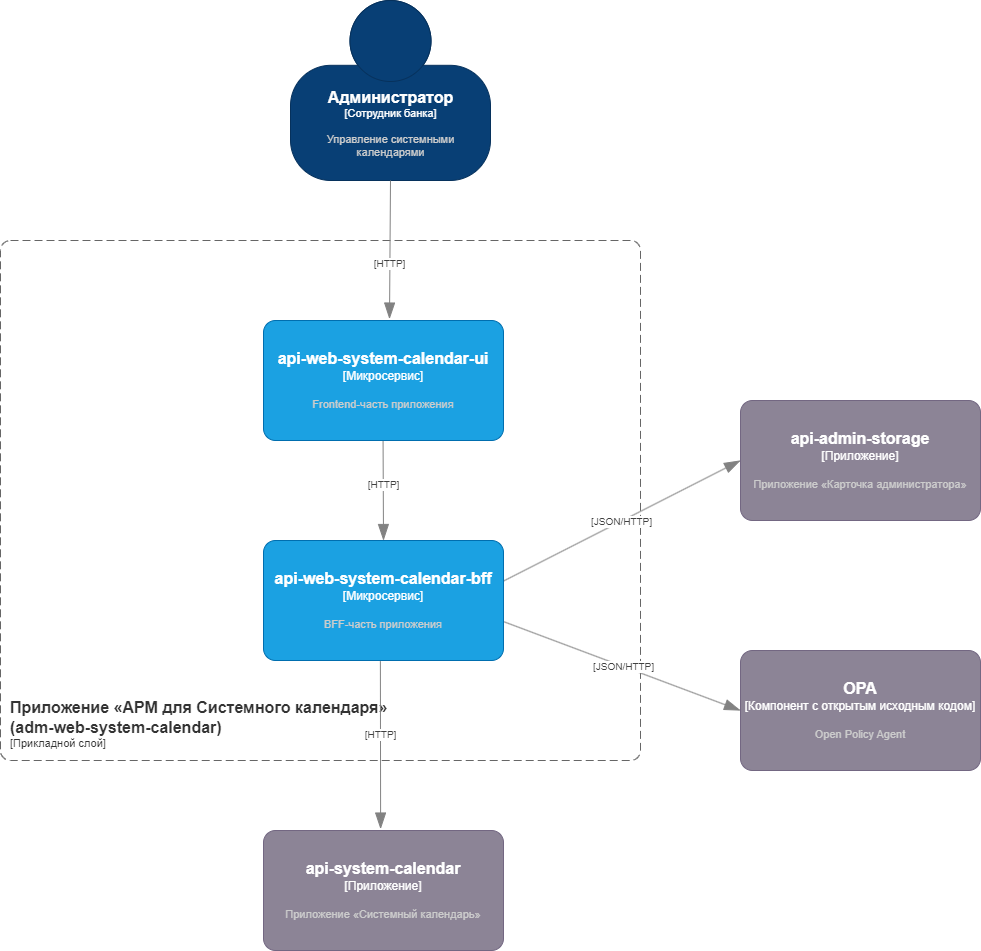

The diagram above was exported from draw.io. Its source (the exported page's mxGraphModel, read from the mxfile embedded in the PNG):
<mxGraphModel dx="2245" dy="828" grid="1" gridSize="10" guides="1" tooltips="1" connect="1" arrows="1" fold="1" page="1" pageScale="1" pageWidth="827" pageHeight="1169" background="#ffffff" math="0" shadow="0">
  <root>
    <mxCell id="0" />
    <mxCell id="1" parent="0" />
    <object placeholders="1" c4Name="Приложение «АРМ для Системного календаря» &#10;(adm-web-system-calendar)" c4Application="Прикладной слой" label="&lt;font style=&quot;font-size: 16px&quot;&gt;&lt;b&gt;&lt;div style=&quot;text-align: left&quot;&gt;%c4Name%&lt;/div&gt;&lt;/b&gt;&lt;/font&gt;&lt;div style=&quot;text-align: left&quot;&gt;[%c4Application%]&lt;/div&gt;" id="6mfvGjOjFkOwHSC9k5OX-1">
      <mxCell style="rounded=1;fontSize=11;whiteSpace=wrap;html=1;dashed=1;arcSize=20;fillColor=none;strokeColor=#666666;fontColor=#333333;labelBackgroundColor=none;align=left;verticalAlign=bottom;labelBorderColor=none;spacingTop=0;spacing=10;dashPattern=8 4;metaEdit=1;rotatable=0;perimeter=rectanglePerimeter;noLabel=0;labelPadding=0;allowArrows=0;connectable=0;expand=0;recursiveResize=0;editable=1;pointerEvents=0;absoluteArcSize=1;points=[[0.25,0,0],[0.5,0,0],[0.75,0,0],[1,0.25,0],[1,0.5,0],[1,0.75,0],[0.75,1,0],[0.5,1,0],[0.25,1,0],[0,0.75,0],[0,0.5,0],[0,0.25,0]];" parent="1" vertex="1">
        <mxGeometry x="-220" y="240" width="640" height="520" as="geometry" />
      </mxCell>
    </object>
    <object placeholders="1" c4Name="api-system-calendar" c4Type="Приложение" c4Description="Приложение «Системный календарь»" label="&lt;font style=&quot;font-size: 16px&quot;&gt;&lt;b&gt;%c4Name%&lt;/b&gt;&lt;/font&gt;&lt;div&gt;[%c4Type%]&lt;/div&gt;&lt;br&gt;&lt;div&gt;&lt;font style=&quot;font-size: 11px&quot;&gt;&lt;font color=&quot;#cccccc&quot;&gt;%c4Description%&lt;/font&gt;&lt;/div&gt;" id="6mfvGjOjFkOwHSC9k5OX-4">
      <mxCell style="rounded=1;whiteSpace=wrap;html=1;labelBackgroundColor=none;fillColor=#8C8496;fontColor=#ffffff;align=center;arcSize=10;strokeColor=#736782;metaEdit=1;resizable=0;points=[[0.25,0,0],[0.5,0,0],[0.75,0,0],[1,0.25,0],[1,0.5,0],[1,0.75,0],[0.75,1,0],[0.5,1,0],[0.25,1,0],[0,0.75,0],[0,0.5,0],[0,0.25,0]];" parent="1" vertex="1">
        <mxGeometry x="43" y="830" width="240" height="120" as="geometry" />
      </mxCell>
    </object>
    <object placeholders="1" c4Name="OPA" c4Type="Компонент с открытым исходным кодом" c4Description="Open Policy Agent" label="&lt;font style=&quot;font-size: 16px&quot;&gt;&lt;b&gt;%c4Name%&lt;/b&gt;&lt;/font&gt;&lt;div&gt;[%c4Type%]&lt;/div&gt;&lt;br&gt;&lt;div&gt;&lt;font style=&quot;font-size: 11px&quot;&gt;&lt;font color=&quot;#cccccc&quot;&gt;%c4Description%&lt;/font&gt;&lt;/div&gt;" id="6mfvGjOjFkOwHSC9k5OX-5">
      <mxCell style="rounded=1;whiteSpace=wrap;html=1;labelBackgroundColor=none;fillColor=#8C8496;fontColor=#ffffff;align=center;arcSize=10;strokeColor=#736782;metaEdit=1;resizable=0;points=[[0.25,0,0],[0.5,0,0],[0.75,0,0],[1,0.25,0],[1,0.5,0],[1,0.75,0],[0.75,1,0],[0.5,1,0],[0.25,1,0],[0,0.75,0],[0,0.5,0],[0,0.25,0]];" parent="1" vertex="1">
        <mxGeometry x="520" y="650" width="240" height="120" as="geometry" />
      </mxCell>
    </object>
    <object placeholders="1" c4Name="api-admin-storage" c4Type="Приложение" c4Description="Приложение «Карточка администратора»" label="&lt;font style=&quot;font-size: 16px&quot;&gt;&lt;b&gt;%c4Name%&lt;/b&gt;&lt;/font&gt;&lt;div&gt;[%c4Type%]&lt;/div&gt;&lt;br&gt;&lt;div&gt;&lt;font style=&quot;font-size: 11px&quot;&gt;&lt;font color=&quot;#cccccc&quot;&gt;%c4Description%&lt;/font&gt;&lt;/div&gt;" id="6mfvGjOjFkOwHSC9k5OX-6">
      <mxCell style="rounded=1;whiteSpace=wrap;html=1;labelBackgroundColor=none;fillColor=#8C8496;fontColor=#ffffff;align=center;arcSize=10;strokeColor=#736782;metaEdit=1;resizable=0;points=[[0.25,0,0],[0.5,0,0],[0.75,0,0],[1,0.25,0],[1,0.5,0],[1,0.75,0],[0.75,1,0],[0.5,1,0],[0.25,1,0],[0,0.75,0],[0,0.5,0],[0,0.25,0]];" parent="1" vertex="1">
        <mxGeometry x="520" y="400" width="240" height="120" as="geometry" />
      </mxCell>
    </object>
    <object placeholders="1" c4Type="Relationship" c4Technology="JSON/HTTP" c4Description="" label="&lt;div style=&quot;text-align: left&quot;&gt;&lt;div style=&quot;text-align: center&quot;&gt;&lt;b&gt;%c4Description%&lt;/b&gt;&lt;/div&gt;&lt;div style=&quot;text-align: center&quot;&gt;[%c4Technology%]&lt;/div&gt;&lt;/div&gt;" id="6mfvGjOjFkOwHSC9k5OX-7">
      <mxCell style="endArrow=blockThin;html=1;fontSize=10;fontColor=#404040;strokeWidth=1;endFill=1;strokeColor=#828282;elbow=vertical;metaEdit=1;endSize=14;startSize=14;jumpStyle=arc;jumpSize=16;rounded=0;exitX=0.996;exitY=0.342;exitDx=0;exitDy=0;exitPerimeter=0;entryX=0;entryY=0.5;entryDx=0;entryDy=0;entryPerimeter=0;" parent="1" source="6mfvGjOjFkOwHSC9k5OX-31" target="6mfvGjOjFkOwHSC9k5OX-6" edge="1">
        <mxGeometry width="240" relative="1" as="geometry">
          <mxPoint x="283" y="570" as="sourcePoint" />
          <mxPoint x="495" y="-230" as="targetPoint" />
        </mxGeometry>
      </mxCell>
    </object>
    <object placeholders="1" c4Name="Администратор" c4Type="Сотрудник банка" c4Description="Управление системными &#10;календарями" label="&lt;font style=&quot;font-size: 16px&quot;&gt;&lt;b&gt;%c4Name%&lt;/b&gt;&lt;/font&gt;&lt;div&gt;[%c4Type%]&lt;/div&gt;&lt;br&gt;&lt;div&gt;&lt;font style=&quot;font-size: 11px&quot;&gt;&lt;font color=&quot;#cccccc&quot;&gt;%c4Description%&lt;/font&gt;&lt;/div&gt;" id="6mfvGjOjFkOwHSC9k5OX-8">
      <mxCell style="html=1;fontSize=11;dashed=0;whitespace=wrap;fillColor=#083F75;strokeColor=#06315C;fontColor=#ffffff;shape=mxgraph.c4.person2;align=center;metaEdit=1;points=[[0.5,0,0],[1,0.5,0],[1,0.75,0],[0.75,1,0],[0.5,1,0],[0.25,1,0],[0,0.75,0],[0,0.5,0]];resizable=0;" parent="1" vertex="1">
        <mxGeometry x="70" width="200" height="180" as="geometry" />
      </mxCell>
    </object>
    <object placeholders="1" c4Type="Relationship" c4Technology="JSON/HTTP" c4Description="" label="&lt;div style=&quot;text-align: left&quot;&gt;&lt;div style=&quot;text-align: center&quot;&gt;&lt;b&gt;%c4Description%&lt;/b&gt;&lt;/div&gt;&lt;div style=&quot;text-align: center&quot;&gt;[%c4Technology%]&lt;/div&gt;&lt;/div&gt;" id="6mfvGjOjFkOwHSC9k5OX-10">
      <mxCell style="endArrow=blockThin;html=1;fontSize=10;fontColor=#404040;strokeWidth=1;endFill=1;strokeColor=#828282;elbow=vertical;metaEdit=1;endSize=14;startSize=14;jumpStyle=arc;jumpSize=16;rounded=0;exitX=1.003;exitY=0.678;exitDx=0;exitDy=0;exitPerimeter=0;entryX=0;entryY=0.5;entryDx=0;entryDy=0;entryPerimeter=0;" parent="1" source="6mfvGjOjFkOwHSC9k5OX-31" target="6mfvGjOjFkOwHSC9k5OX-5" edge="1">
        <mxGeometry x="0.0099" width="240" relative="1" as="geometry">
          <mxPoint x="283" y="630" as="sourcePoint" />
          <mxPoint x="625" y="550" as="targetPoint" />
          <mxPoint as="offset" />
        </mxGeometry>
      </mxCell>
    </object>
    <object placeholders="1" c4Type="" c4Technology="HTTP" c4Description="" label="&lt;div style=&quot;text-align: left&quot;&gt;&lt;div style=&quot;text-align: center&quot;&gt;&lt;b&gt;%c4Description%&lt;/b&gt;&lt;/div&gt;&lt;div style=&quot;text-align: center&quot;&gt;[%c4Technology%]&lt;/div&gt;&lt;/div&gt;" id="6mfvGjOjFkOwHSC9k5OX-15">
      <mxCell style="endArrow=blockThin;html=1;fontSize=10;fontColor=#404040;strokeWidth=1;endFill=1;strokeColor=#828282;elbow=vertical;metaEdit=1;endSize=14;startSize=14;jumpStyle=arc;jumpSize=16;rounded=0;exitX=0.5;exitY=1;exitDx=0;exitDy=0;exitPerimeter=0;entryX=0.525;entryY=-0.012;entryDx=0;entryDy=0;entryPerimeter=0;" parent="1" source="6mfvGjOjFkOwHSC9k5OX-8" target="6mfvGjOjFkOwHSC9k5OX-30" edge="1">
        <mxGeometry x="0.2" width="240" relative="1" as="geometry">
          <mxPoint x="530" y="10" as="sourcePoint" />
          <mxPoint x="163" y="320" as="targetPoint" />
          <mxPoint as="offset" />
          <Array as="points" />
        </mxGeometry>
      </mxCell>
    </object>
    <object placeholders="1" c4Type="" c4Technology="HTTP" c4Description="" label="&lt;div style=&quot;text-align: left&quot;&gt;&lt;div style=&quot;text-align: center&quot;&gt;&lt;b&gt;%c4Description%&lt;/b&gt;&lt;/div&gt;&lt;div style=&quot;text-align: center&quot;&gt;[%c4Technology%]&lt;/div&gt;&lt;/div&gt;" id="6mfvGjOjFkOwHSC9k5OX-24">
      <mxCell style="endArrow=blockThin;html=1;fontSize=10;fontColor=#404040;strokeWidth=1;endFill=1;strokeColor=#828282;elbow=vertical;metaEdit=1;endSize=14;startSize=14;jumpStyle=arc;jumpSize=16;rounded=0;entryX=0.488;entryY=-0.012;entryDx=0;entryDy=0;entryPerimeter=0;exitX=0.487;exitY=1.006;exitDx=0;exitDy=0;exitPerimeter=0;" parent="1" source="6mfvGjOjFkOwHSC9k5OX-31" target="6mfvGjOjFkOwHSC9k5OX-4" edge="1">
        <mxGeometry x="-0.125" width="240" relative="1" as="geometry">
          <mxPoint x="162" y="660" as="sourcePoint" />
          <mxPoint x="162.47" y="820" as="targetPoint" />
          <mxPoint as="offset" />
        </mxGeometry>
      </mxCell>
    </object>
    <object placeholders="1" c4Type="" c4Technology="HTTP" c4Description="" label="&lt;div style=&quot;text-align: left&quot;&gt;&lt;div style=&quot;text-align: center&quot;&gt;&lt;b&gt;%c4Description%&lt;/b&gt;&lt;/div&gt;&lt;div style=&quot;text-align: center&quot;&gt;[%c4Technology%]&lt;/div&gt;&lt;/div&gt;" id="6mfvGjOjFkOwHSC9k5OX-25">
      <mxCell style="endArrow=blockThin;html=1;fontSize=10;fontColor=#404040;strokeWidth=1;endFill=1;strokeColor=#828282;elbow=vertical;metaEdit=1;endSize=14;startSize=14;jumpStyle=arc;jumpSize=16;rounded=0;" parent="1" edge="1">
        <mxGeometry x="-0.125" width="240" relative="1" as="geometry">
          <mxPoint x="162.57" y="440" as="sourcePoint" />
          <mxPoint x="163" y="540" as="targetPoint" />
          <mxPoint as="offset" />
        </mxGeometry>
      </mxCell>
    </object>
    <object placeholders="1" c4Name="api-web-system-calendar-ui" c4Type="Микросервис" c4Description="Frontend-часть приложения" label="&lt;font style=&quot;font-size: 16px&quot;&gt;&lt;b&gt;%c4Name%&lt;/b&gt;&lt;/font&gt;&lt;div&gt;[%c4Type%]&lt;/div&gt;&lt;br&gt;&lt;div&gt;&lt;font style=&quot;font-size: 11px&quot;&gt;&lt;font color=&quot;#cccccc&quot;&gt;%c4Description%&lt;/font&gt;&lt;/div&gt;" id="6mfvGjOjFkOwHSC9k5OX-30">
      <mxCell style="rounded=1;whiteSpace=wrap;html=1;labelBackgroundColor=none;fillColor=#1ba1e2;align=center;arcSize=10;strokeColor=#006EAF;metaEdit=1;resizable=0;points=[[0.25,0,0],[0.5,0,0],[0.75,0,0],[1,0.25,0],[1,0.5,0],[1,0.75,0],[0.75,1,0],[0.5,1,0],[0.25,1,0],[0,0.75,0],[0,0.5,0],[0,0.25,0]];fontColor=#ffffff;" parent="1" vertex="1">
        <mxGeometry x="43" y="320" width="240" height="120" as="geometry" />
      </mxCell>
    </object>
    <object placeholders="1" c4Name="api-web-system-calendar-bff" c4Type="Микросервис" c4Description="BFF-часть приложения" label="&lt;font style=&quot;font-size: 16px&quot;&gt;&lt;b&gt;%c4Name%&lt;/b&gt;&lt;/font&gt;&lt;div&gt;[%c4Type%]&lt;/div&gt;&lt;br&gt;&lt;div&gt;&lt;font style=&quot;font-size: 11px&quot;&gt;&lt;font color=&quot;#cccccc&quot;&gt;%c4Description%&lt;/font&gt;&lt;/div&gt;" id="6mfvGjOjFkOwHSC9k5OX-31">
      <mxCell style="rounded=1;whiteSpace=wrap;html=1;labelBackgroundColor=none;fillColor=#1ba1e2;align=center;arcSize=10;strokeColor=#006EAF;metaEdit=1;resizable=0;points=[[0.25,0,0],[0.5,0,0],[0.75,0,0],[1,0.25,0],[1,0.5,0],[1,0.75,0],[0.75,1,0],[0.5,1,0],[0.25,1,0],[0,0.75,0],[0,0.5,0],[0,0.25,0]];fontColor=#ffffff;" parent="1" vertex="1">
        <mxGeometry x="43" y="540" width="240" height="120" as="geometry" />
      </mxCell>
    </object>
  </root>
</mxGraphModel>